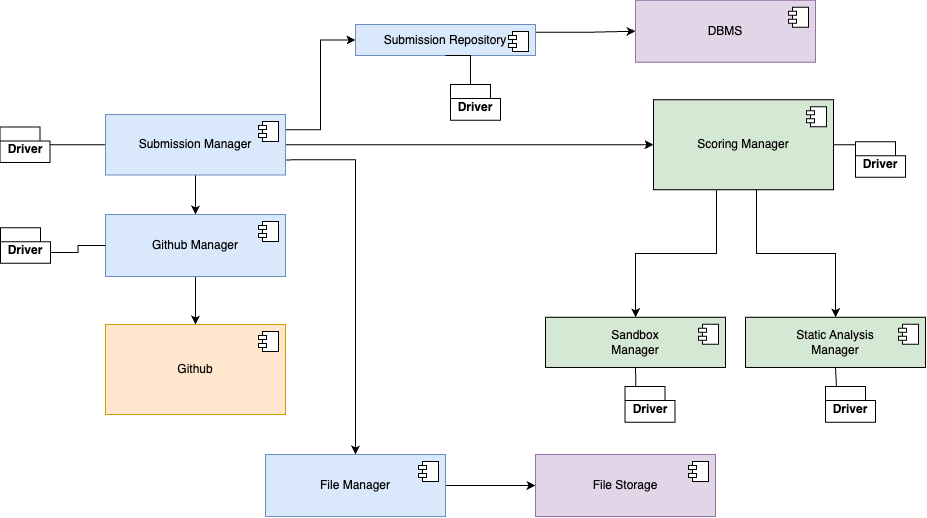

The diagram above was exported from draw.io. Its source (the exported page's mxGraphModel, read from the mxfile embedded in the PNG):
<mxGraphModel dx="-3390" dy="1142" grid="1" gridSize="10" guides="1" tooltips="1" connect="1" arrows="1" fold="1" page="1" pageScale="1" pageWidth="850" pageHeight="1100" math="0" shadow="0">
  <root>
    <mxCell id="0" />
    <mxCell id="1" parent="0" />
    <mxCell id="2" style="edgeStyle=orthogonalEdgeStyle;rounded=0;orthogonalLoop=1;jettySize=auto;html=1;exitX=1;exitY=0.5;exitDx=0;exitDy=0;" edge="1" source="7" target="20" parent="1">
      <mxGeometry relative="1" as="geometry" />
    </mxCell>
    <mxCell id="3" style="edgeStyle=orthogonalEdgeStyle;rounded=0;orthogonalLoop=1;jettySize=auto;html=1;exitX=0.5;exitY=1;exitDx=0;exitDy=0;" edge="1" source="7" target="10" parent="1">
      <mxGeometry relative="1" as="geometry" />
    </mxCell>
    <mxCell id="4" value="" style="edgeStyle=orthogonalEdgeStyle;rounded=0;orthogonalLoop=1;jettySize=auto;html=1;endArrow=none;endFill=0;" edge="1" source="7" target="30" parent="1">
      <mxGeometry relative="1" as="geometry" />
    </mxCell>
    <mxCell id="5" style="edgeStyle=orthogonalEdgeStyle;rounded=0;orthogonalLoop=1;jettySize=auto;html=1;exitX=1;exitY=0.25;exitDx=0;exitDy=0;entryX=0;entryY=0.5;entryDx=0;entryDy=0;" edge="1" source="7" target="32" parent="1">
      <mxGeometry relative="1" as="geometry" />
    </mxCell>
    <mxCell id="6" style="edgeStyle=orthogonalEdgeStyle;rounded=0;orthogonalLoop=1;jettySize=auto;html=1;exitX=1;exitY=0.75;exitDx=0;exitDy=0;" edge="1" source="7" target="39" parent="1">
      <mxGeometry relative="1" as="geometry" />
    </mxCell>
    <mxCell id="7" value="Submission Manager" style="html=1;dropTarget=0;whiteSpace=wrap;fillColor=#dae8fc;strokeColor=#6c8ebf;" vertex="1" parent="1">
      <mxGeometry x="5345" y="3070" width="180" height="60.5" as="geometry" />
    </mxCell>
    <mxCell id="8" value="" style="shape=module;jettyWidth=8;jettyHeight=4;" vertex="1" parent="7">
      <mxGeometry x="1" width="20" height="20" relative="1" as="geometry">
        <mxPoint x="-27" y="7" as="offset" />
      </mxGeometry>
    </mxCell>
    <mxCell id="9" style="edgeStyle=orthogonalEdgeStyle;rounded=0;orthogonalLoop=1;jettySize=auto;html=1;exitX=0.5;exitY=1;exitDx=0;exitDy=0;" edge="1" source="10" target="12" parent="1">
      <mxGeometry relative="1" as="geometry" />
    </mxCell>
    <mxCell id="10" value="Github Manager" style="html=1;dropTarget=0;whiteSpace=wrap;fillColor=#dae8fc;strokeColor=#6c8ebf;" vertex="1" parent="1">
      <mxGeometry x="5345" y="3170" width="180" height="62" as="geometry" />
    </mxCell>
    <mxCell id="11" value="" style="shape=module;jettyWidth=8;jettyHeight=4;" vertex="1" parent="10">
      <mxGeometry x="1" width="20" height="20" relative="1" as="geometry">
        <mxPoint x="-27" y="7" as="offset" />
      </mxGeometry>
    </mxCell>
    <mxCell id="12" value="Github" style="html=1;dropTarget=0;whiteSpace=wrap;fillColor=#ffe6cc;strokeColor=#d79b00;" vertex="1" parent="1">
      <mxGeometry x="5345" y="3280" width="180" height="90" as="geometry" />
    </mxCell>
    <mxCell id="13" value="" style="shape=module;jettyWidth=8;jettyHeight=4;" vertex="1" parent="12">
      <mxGeometry x="1" width="20" height="20" relative="1" as="geometry">
        <mxPoint x="-27" y="7" as="offset" />
      </mxGeometry>
    </mxCell>
    <mxCell id="14" value="Driver" style="shape=folder;fontStyle=1;spacingTop=10;tabWidth=40;tabHeight=14;tabPosition=left;html=1;whiteSpace=wrap;aspect=fixed;" vertex="1" parent="1">
      <mxGeometry x="5240" y="3183.14" width="50" height="35.71" as="geometry" />
    </mxCell>
    <mxCell id="15" style="edgeStyle=orthogonalEdgeStyle;rounded=0;orthogonalLoop=1;jettySize=auto;html=1;exitX=0;exitY=0.5;exitDx=0;exitDy=0;endArrow=none;endFill=0;entryX=0;entryY=0;entryDx=50;entryDy=24.855;entryPerimeter=0;" edge="1" source="10" target="14" parent="1">
      <mxGeometry relative="1" as="geometry">
        <mxPoint x="5308.6" y="3364" as="targetPoint" />
      </mxGeometry>
    </mxCell>
    <mxCell id="16" value="Sandbox&lt;br&gt;Manager" style="html=1;dropTarget=0;whiteSpace=wrap;fillColor=#d5e8d4;strokeColor=#000000;" vertex="1" parent="1">
      <mxGeometry x="5785" y="3272.75" width="180" height="50.24" as="geometry" />
    </mxCell>
    <mxCell id="17" value="" style="shape=module;jettyWidth=8;jettyHeight=4;" vertex="1" parent="16">
      <mxGeometry x="1" width="20" height="20" relative="1" as="geometry">
        <mxPoint x="-27" y="7" as="offset" />
      </mxGeometry>
    </mxCell>
    <mxCell id="18" style="edgeStyle=orthogonalEdgeStyle;rounded=0;orthogonalLoop=1;jettySize=auto;html=1;exitX=0.35;exitY=1.006;exitDx=0;exitDy=0;exitPerimeter=0;" edge="1" source="20" target="16" parent="1">
      <mxGeometry relative="1" as="geometry" />
    </mxCell>
    <mxCell id="19" style="edgeStyle=orthogonalEdgeStyle;rounded=0;orthogonalLoop=1;jettySize=auto;html=1;exitX=0.572;exitY=0.972;exitDx=0;exitDy=0;exitPerimeter=0;" edge="1" source="20" target="22" parent="1">
      <mxGeometry relative="1" as="geometry" />
    </mxCell>
    <mxCell id="20" value="Scoring Manager" style="html=1;dropTarget=0;whiteSpace=wrap;fillColor=#d5e8d4;strokeColor=#000000;" vertex="1" parent="1">
      <mxGeometry x="5893" y="3055.25" width="180" height="90" as="geometry" />
    </mxCell>
    <mxCell id="21" value="" style="shape=module;jettyWidth=8;jettyHeight=4;" vertex="1" parent="20">
      <mxGeometry x="1" width="20" height="20" relative="1" as="geometry">
        <mxPoint x="-27" y="7" as="offset" />
      </mxGeometry>
    </mxCell>
    <mxCell id="22" value="Static Analysis&lt;br&gt;Manager" style="html=1;dropTarget=0;whiteSpace=wrap;fillColor=#d5e8d4;strokeColor=#000000;" vertex="1" parent="1">
      <mxGeometry x="5985" y="3272.75" width="180" height="50.24" as="geometry" />
    </mxCell>
    <mxCell id="23" value="" style="shape=module;jettyWidth=8;jettyHeight=4;" vertex="1" parent="22">
      <mxGeometry x="1" width="20" height="20" relative="1" as="geometry">
        <mxPoint x="-27" y="7" as="offset" />
      </mxGeometry>
    </mxCell>
    <mxCell id="24" value="Driver" style="shape=folder;fontStyle=1;spacingTop=10;tabWidth=40;tabHeight=14;tabPosition=left;html=1;whiteSpace=wrap;aspect=fixed;" vertex="1" parent="1">
      <mxGeometry x="6095" y="3097.14" width="50" height="35.71" as="geometry" />
    </mxCell>
    <mxCell id="25" value="Driver" style="shape=folder;fontStyle=1;spacingTop=10;tabWidth=40;tabHeight=14;tabPosition=left;html=1;whiteSpace=wrap;aspect=fixed;" vertex="1" parent="1">
      <mxGeometry x="6065" y="3342" width="50" height="35.71" as="geometry" />
    </mxCell>
    <mxCell id="26" value="Driver" style="shape=folder;fontStyle=1;spacingTop=10;tabWidth=40;tabHeight=14;tabPosition=left;html=1;whiteSpace=wrap;aspect=fixed;" vertex="1" parent="1">
      <mxGeometry x="5864.54" y="3342" width="50" height="35.71" as="geometry" />
    </mxCell>
    <mxCell id="27" style="edgeStyle=orthogonalEdgeStyle;rounded=0;orthogonalLoop=1;jettySize=auto;html=1;exitX=1;exitY=0.5;exitDx=0;exitDy=0;entryX=0;entryY=0;entryDx=0;entryDy=19.427500000000002;entryPerimeter=0;endArrow=none;endFill=0;" edge="1" source="20" target="24" parent="1">
      <mxGeometry relative="1" as="geometry" />
    </mxCell>
    <mxCell id="28" style="edgeStyle=orthogonalEdgeStyle;rounded=0;orthogonalLoop=1;jettySize=auto;html=1;exitX=0.5;exitY=1;exitDx=0;exitDy=0;entryX=0.217;entryY=0.016;entryDx=0;entryDy=0;entryPerimeter=0;endArrow=none;endFill=0;" edge="1" source="16" target="26" parent="1">
      <mxGeometry relative="1" as="geometry" />
    </mxCell>
    <mxCell id="29" style="edgeStyle=orthogonalEdgeStyle;rounded=0;orthogonalLoop=1;jettySize=auto;html=1;exitX=0.5;exitY=1;exitDx=0;exitDy=0;entryX=0.22;entryY=0.016;entryDx=0;entryDy=0;entryPerimeter=0;endArrow=none;endFill=0;" edge="1" source="22" target="25" parent="1">
      <mxGeometry relative="1" as="geometry" />
    </mxCell>
    <mxCell id="30" value="Driver" style="shape=folder;fontStyle=1;spacingTop=10;tabWidth=40;tabHeight=14;tabPosition=left;html=1;whiteSpace=wrap;aspect=fixed;" vertex="1" parent="1">
      <mxGeometry x="5239.54" y="3082.4" width="50" height="35.71" as="geometry" />
    </mxCell>
    <mxCell id="31" style="edgeStyle=orthogonalEdgeStyle;rounded=0;orthogonalLoop=1;jettySize=auto;html=1;exitX=1;exitY=0.25;exitDx=0;exitDy=0;entryX=0;entryY=0.5;entryDx=0;entryDy=0;" edge="1" source="32" target="34" parent="1">
      <mxGeometry relative="1" as="geometry" />
    </mxCell>
    <mxCell id="32" value="Submission Repository" style="html=1;dropTarget=0;whiteSpace=wrap;fillColor=#dae8fc;strokeColor=#6c8ebf;" vertex="1" parent="1">
      <mxGeometry x="5595" y="2980" width="180" height="31" as="geometry" />
    </mxCell>
    <mxCell id="33" value="" style="shape=module;jettyWidth=8;jettyHeight=4;" vertex="1" parent="32">
      <mxGeometry x="1" width="20" height="20" relative="1" as="geometry">
        <mxPoint x="-27" y="7" as="offset" />
      </mxGeometry>
    </mxCell>
    <mxCell id="34" value="DBMS" style="html=1;dropTarget=0;whiteSpace=wrap;fillColor=#e1d5e7;strokeColor=#9673a6;" vertex="1" parent="1">
      <mxGeometry x="5875" y="2955.71" width="180" height="62" as="geometry" />
    </mxCell>
    <mxCell id="35" value="" style="shape=module;jettyWidth=8;jettyHeight=4;" vertex="1" parent="34">
      <mxGeometry x="1" width="20" height="20" relative="1" as="geometry">
        <mxPoint x="-27" y="7" as="offset" />
      </mxGeometry>
    </mxCell>
    <mxCell id="36" value="Driver" style="shape=folder;fontStyle=1;spacingTop=10;tabWidth=40;tabHeight=14;tabPosition=left;html=1;whiteSpace=wrap;aspect=fixed;" vertex="1" parent="1">
      <mxGeometry x="5690" y="3040" width="50" height="35.71" as="geometry" />
    </mxCell>
    <mxCell id="37" style="edgeStyle=orthogonalEdgeStyle;rounded=0;orthogonalLoop=1;jettySize=auto;html=1;exitX=0.5;exitY=1;exitDx=0;exitDy=0;entryX=0;entryY=0;entryDx=20;entryDy=0;entryPerimeter=0;endArrow=none;endFill=0;" edge="1" source="32" target="36" parent="1">
      <mxGeometry relative="1" as="geometry" />
    </mxCell>
    <mxCell id="38" style="edgeStyle=orthogonalEdgeStyle;rounded=0;orthogonalLoop=1;jettySize=auto;html=1;exitX=1;exitY=0.5;exitDx=0;exitDy=0;entryX=0;entryY=0.5;entryDx=0;entryDy=0;" edge="1" source="39" target="41" parent="1">
      <mxGeometry relative="1" as="geometry" />
    </mxCell>
    <mxCell id="39" value="File Manager" style="html=1;dropTarget=0;whiteSpace=wrap;fillColor=#dae8fc;strokeColor=#6c8ebf;" vertex="1" parent="1">
      <mxGeometry x="5505" y="3410" width="180" height="62" as="geometry" />
    </mxCell>
    <mxCell id="40" value="" style="shape=module;jettyWidth=8;jettyHeight=4;" vertex="1" parent="39">
      <mxGeometry x="1" width="20" height="20" relative="1" as="geometry">
        <mxPoint x="-27" y="7" as="offset" />
      </mxGeometry>
    </mxCell>
    <mxCell id="41" value="File Storage" style="html=1;dropTarget=0;whiteSpace=wrap;fillColor=#e1d5e7;strokeColor=#9673a6;" vertex="1" parent="1">
      <mxGeometry x="5775" y="3410" width="180" height="62" as="geometry" />
    </mxCell>
    <mxCell id="42" value="" style="shape=module;jettyWidth=8;jettyHeight=4;" vertex="1" parent="41">
      <mxGeometry x="1" width="20" height="20" relative="1" as="geometry">
        <mxPoint x="-27" y="7" as="offset" />
      </mxGeometry>
    </mxCell>
  </root>
</mxGraphModel>